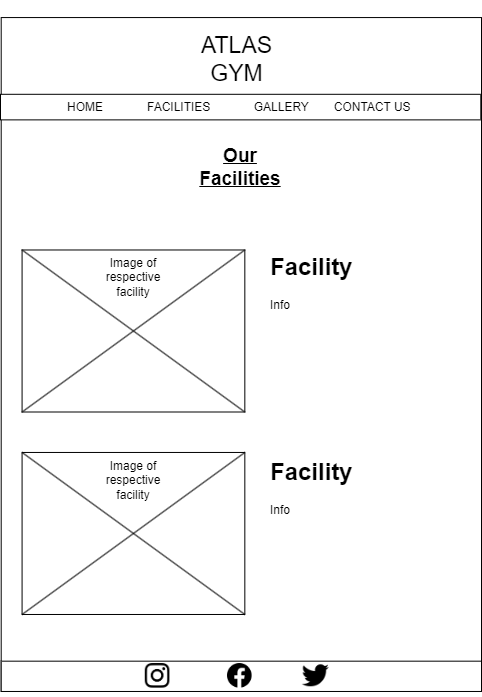

The diagram above was exported from draw.io. Its source (the exported page's mxGraphModel, read from the mxfile embedded in the PNG):
<mxGraphModel dx="1434" dy="768" grid="1" gridSize="10" guides="1" tooltips="1" connect="1" arrows="1" fold="1" page="1" pageScale="1" pageWidth="827" pageHeight="1169" math="0" shadow="0">
  <root>
    <mxCell id="741lnzleXDRxUVIBCBFE-0" />
    <mxCell id="741lnzleXDRxUVIBCBFE-1" parent="741lnzleXDRxUVIBCBFE-0" />
    <mxCell id="FsVaDhO5HoXjAgpMh-nY-0" value="" style="group" vertex="1" connectable="0" parent="741lnzleXDRxUVIBCBFE-1">
      <mxGeometry x="210" y="60" width="481.0000000000001" height="696.6257668711656" as="geometry" />
    </mxCell>
    <mxCell id="741lnzleXDRxUVIBCBFE-2" value="" style="rounded=0;whiteSpace=wrap;html=1;" vertex="1" parent="FsVaDhO5HoXjAgpMh-nY-0">
      <mxGeometry x="0.6960926193921853" y="17.05521472392638" width="480.30390738060794" height="673.680981595092" as="geometry" />
    </mxCell>
    <mxCell id="741lnzleXDRxUVIBCBFE-3" value="&lt;font style=&quot;font-size: 23px;&quot;&gt;ATLAS GYM&lt;/font&gt;" style="text;html=1;strokeColor=none;fillColor=none;align=center;verticalAlign=middle;whiteSpace=wrap;rounded=0;" vertex="1" parent="FsVaDhO5HoXjAgpMh-nY-0">
      <mxGeometry x="180.2952132701422" y="17.060170940170938" width="112.76144549763035" height="83.16239316239316" as="geometry" />
    </mxCell>
    <mxCell id="741lnzleXDRxUVIBCBFE-4" value="&lt;h1&gt;Facility&lt;/h1&gt;&lt;div&gt;Info&lt;/div&gt;" style="text;html=1;strokeColor=none;fillColor=none;spacing=5;spacingTop=-20;whiteSpace=wrap;overflow=hidden;rounded=0;" vertex="1" parent="FsVaDhO5HoXjAgpMh-nY-0">
      <mxGeometry x="265.2112879884226" y="247.2977914110429" width="174.02315484804635" height="213.1901840490798" as="geometry" />
    </mxCell>
    <mxCell id="741lnzleXDRxUVIBCBFE-5" value="" style="group" vertex="1" connectable="0" parent="FsVaDhO5HoXjAgpMh-nY-0">
      <mxGeometry y="93.8036809815951" width="480.30560819198786" height="25.582822085889575" as="geometry" />
    </mxCell>
    <mxCell id="741lnzleXDRxUVIBCBFE-6" value="" style="rounded=0;whiteSpace=wrap;html=1;" vertex="1" parent="741lnzleXDRxUVIBCBFE-5">
      <mxGeometry width="480.30390738060794" height="25.582822085889575" as="geometry" />
    </mxCell>
    <mxCell id="741lnzleXDRxUVIBCBFE-7" value="HOME&lt;span style=&quot;white-space: pre;&quot;&gt;&#09;&lt;/span&gt;&lt;span style=&quot;white-space: pre;&quot;&gt;&#09;&lt;/span&gt;FACILITIES&lt;span style=&quot;white-space: pre;&quot;&gt;&#09;&lt;span style=&quot;white-space: pre;&quot;&gt;&#09;&lt;/span&gt;&lt;/span&gt;GALLERY&lt;span style=&quot;white-space: pre;&quot;&gt;&#09;&lt;/span&gt;CONTACT US" style="text;html=1;strokeColor=none;fillColor=none;align=left;verticalAlign=middle;whiteSpace=wrap;rounded=0;" vertex="1" parent="741lnzleXDRxUVIBCBFE-5">
      <mxGeometry x="64.65799603569249" width="415.64761215629534" height="25.582822085889575" as="geometry" />
    </mxCell>
    <mxCell id="741lnzleXDRxUVIBCBFE-9" value="" style="group" vertex="1" connectable="0" parent="FsVaDhO5HoXjAgpMh-nY-0">
      <mxGeometry x="0.6960926193921853" y="656.6257668711656" width="480.30390738060794" height="40" as="geometry" />
    </mxCell>
    <mxCell id="741lnzleXDRxUVIBCBFE-10" value="" style="rounded=0;whiteSpace=wrap;html=1;" vertex="1" parent="741lnzleXDRxUVIBCBFE-9">
      <mxGeometry y="4.039392960929932" width="480.30390738060794" height="30.29544720697449" as="geometry" />
    </mxCell>
    <mxCell id="741lnzleXDRxUVIBCBFE-11" value="" style="shape=image;html=1;verticalAlign=top;verticalLabelPosition=bottom;labelBackgroundColor=#ffffff;imageAspect=0;aspect=fixed;image=https://cdn1.iconfinder.com/data/icons/social-media-circle-7/512/Circled_Facebook_svg-128.png" vertex="1" parent="741lnzleXDRxUVIBCBFE-9">
      <mxGeometry x="226.29796208530806" y="6.391623931623932" width="24.62" height="24.62" as="geometry" />
    </mxCell>
    <mxCell id="741lnzleXDRxUVIBCBFE-12" value="" style="shape=image;html=1;verticalAlign=top;verticalLabelPosition=bottom;labelBackgroundColor=#ffffff;imageAspect=0;aspect=fixed;image=https://cdn3.iconfinder.com/data/icons/social-media-black-white-2/512/BW_Twitter_glyph_svg-128.png" vertex="1" parent="741lnzleXDRxUVIBCBFE-9">
      <mxGeometry x="301.12" y="5.1899999999999995" width="27.02" height="27.02" as="geometry" />
    </mxCell>
    <mxCell id="741lnzleXDRxUVIBCBFE-13" value="" style="shape=image;verticalLabelPosition=bottom;labelBackgroundColor=default;verticalAlign=top;aspect=fixed;imageAspect=0;image=https://www.edigitalagency.com.au/wp-content/uploads/Instagram-logo-glyph-black-white-large-png.png;" vertex="1" parent="741lnzleXDRxUVIBCBFE-9">
      <mxGeometry x="144.09483412322277" y="6.391623931623932" width="24.62" height="24.62" as="geometry" />
    </mxCell>
    <mxCell id="741lnzleXDRxUVIBCBFE-19" value="&lt;b style=&quot;&quot;&gt;&lt;u style=&quot;&quot;&gt;&lt;font style=&quot;font-size: 19px;&quot;&gt;Our Facilities&lt;/font&gt;&lt;/u&gt;&lt;/b&gt;" style="text;html=1;strokeColor=none;fillColor=none;align=center;verticalAlign=middle;whiteSpace=wrap;rounded=0;" vertex="1" parent="FsVaDhO5HoXjAgpMh-nY-0">
      <mxGeometry x="180.2913839963291" y="119.389345603272" width="119.52419611026792" height="94.51431492842538" as="geometry" />
    </mxCell>
    <mxCell id="741lnzleXDRxUVIBCBFE-25" value="&lt;h1&gt;Facility&lt;/h1&gt;&lt;div&gt;Info&lt;/div&gt;" style="text;html=1;strokeColor=none;fillColor=none;spacing=5;spacingTop=-20;whiteSpace=wrap;overflow=hidden;rounded=0;" vertex="1" parent="FsVaDhO5HoXjAgpMh-nY-0">
      <mxGeometry x="265.2112879884226" y="451.96036809815956" width="174.02315484804635" height="213.1901840490798" as="geometry" />
    </mxCell>
    <mxCell id="4OAiMQQa3RPleN6it2zO-0" value="" style="group" vertex="1" connectable="0" parent="FsVaDhO5HoXjAgpMh-nY-0">
      <mxGeometry x="21.57887120115776" y="451.9587441665356" width="222.7496382054993" height="162.02453987730064" as="geometry" />
    </mxCell>
    <mxCell id="741lnzleXDRxUVIBCBFE-21" value="" style="rounded=0;whiteSpace=wrap;html=1;" vertex="1" parent="4OAiMQQa3RPleN6it2zO-0">
      <mxGeometry width="222.7496382054993" height="162.02453987730064" as="geometry" />
    </mxCell>
    <mxCell id="741lnzleXDRxUVIBCBFE-24" value="Image of respective facility" style="text;html=1;strokeColor=none;fillColor=none;align=center;verticalAlign=middle;whiteSpace=wrap;rounded=0;" vertex="1" parent="4OAiMQQa3RPleN6it2zO-0">
      <mxGeometry x="90.39115753266638" y="15.189800613496937" width="41.96732314016654" height="25.316334355828218" as="geometry" />
    </mxCell>
    <mxCell id="741lnzleXDRxUVIBCBFE-22" value="" style="endArrow=none;html=1;rounded=0;exitX=0;exitY=0;exitDx=0;exitDy=0;entryX=1;entryY=1;entryDx=0;entryDy=0;" edge="1" parent="4OAiMQQa3RPleN6it2zO-0" source="741lnzleXDRxUVIBCBFE-21" target="741lnzleXDRxUVIBCBFE-21">
      <mxGeometry width="50" height="50" relative="1" as="geometry">
        <mxPoint x="106.53243566349965" y="111.39187116564419" as="sourcePoint" />
        <mxPoint x="122.67371379433295" y="86.07553680981594" as="targetPoint" />
        <Array as="points" />
      </mxGeometry>
    </mxCell>
    <mxCell id="741lnzleXDRxUVIBCBFE-23" value="" style="endArrow=none;html=1;rounded=0;exitX=1;exitY=0;exitDx=0;exitDy=0;entryX=0;entryY=1;entryDx=0;entryDy=0;" edge="1" parent="4OAiMQQa3RPleN6it2zO-0" source="741lnzleXDRxUVIBCBFE-21" target="741lnzleXDRxUVIBCBFE-21">
      <mxGeometry width="50" height="50" relative="1" as="geometry">
        <mxPoint x="80.70639065416643" y="20.25306748466258" as="sourcePoint" />
        <mxPoint x="182.7192684410327" y="146.8347392638037" as="targetPoint" />
        <Array as="points" />
      </mxGeometry>
    </mxCell>
    <mxCell id="4OAiMQQa3RPleN6it2zO-1" value="" style="group" vertex="1" connectable="0" parent="FsVaDhO5HoXjAgpMh-nY-0">
      <mxGeometry x="21.57887120115776" y="249.48215038540192" width="222.7496382054993" height="162.02453987730064" as="geometry" />
    </mxCell>
    <mxCell id="741lnzleXDRxUVIBCBFE-15" value="" style="rounded=0;whiteSpace=wrap;html=1;" vertex="1" parent="4OAiMQQa3RPleN6it2zO-1">
      <mxGeometry width="222.7496382054993" height="162.02453987730064" as="geometry" />
    </mxCell>
    <mxCell id="741lnzleXDRxUVIBCBFE-18" value="Image of respective facility" style="text;html=1;strokeColor=none;fillColor=none;align=center;verticalAlign=middle;whiteSpace=wrap;rounded=0;" vertex="1" parent="4OAiMQQa3RPleN6it2zO-1">
      <mxGeometry x="90.39115753266638" y="15.189800613496937" width="41.96732314016654" height="25.316334355828218" as="geometry" />
    </mxCell>
    <mxCell id="741lnzleXDRxUVIBCBFE-16" value="" style="endArrow=none;html=1;rounded=0;exitX=0;exitY=0;exitDx=0;exitDy=0;entryX=1;entryY=1;entryDx=0;entryDy=0;" edge="1" parent="4OAiMQQa3RPleN6it2zO-1" source="741lnzleXDRxUVIBCBFE-15" target="741lnzleXDRxUVIBCBFE-15">
      <mxGeometry width="50" height="50" relative="1" as="geometry">
        <mxPoint x="106.53243566349965" y="111.39187116564419" as="sourcePoint" />
        <mxPoint x="122.67371379433295" y="86.07553680981594" as="targetPoint" />
        <Array as="points" />
      </mxGeometry>
    </mxCell>
    <mxCell id="741lnzleXDRxUVIBCBFE-17" value="" style="endArrow=none;html=1;rounded=0;exitX=1;exitY=0;exitDx=0;exitDy=0;entryX=0;entryY=1;entryDx=0;entryDy=0;" edge="1" parent="4OAiMQQa3RPleN6it2zO-1" source="741lnzleXDRxUVIBCBFE-15" target="741lnzleXDRxUVIBCBFE-15">
      <mxGeometry width="50" height="50" relative="1" as="geometry">
        <mxPoint x="80.70639065416643" y="20.25306748466258" as="sourcePoint" />
        <mxPoint x="182.7192684410327" y="146.8347392638037" as="targetPoint" />
        <Array as="points" />
      </mxGeometry>
    </mxCell>
  </root>
</mxGraphModel>